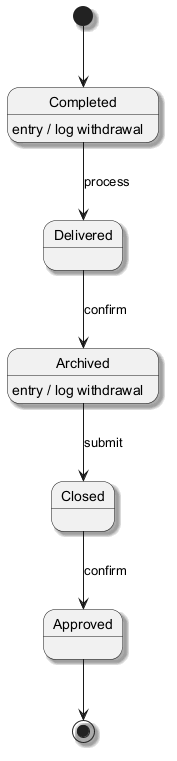

The diagram above was rendered by PlantUML. Its source (embedded in the PNG):
@startuml
skinparam backgroundColor #FFFFFF
skinparam classBackgroundColor #F3E5F5
skinparam classBorderColor #6A1B9A
skinparam shadowing true
[*] --> Completed
Completed --> Delivered : process
Completed : entry / log withdrawal
Delivered --> Archived : confirm
Archived --> Closed : submit
Archived : entry / log withdrawal
Closed --> Approved : confirm
Approved --> [*]
@enduml